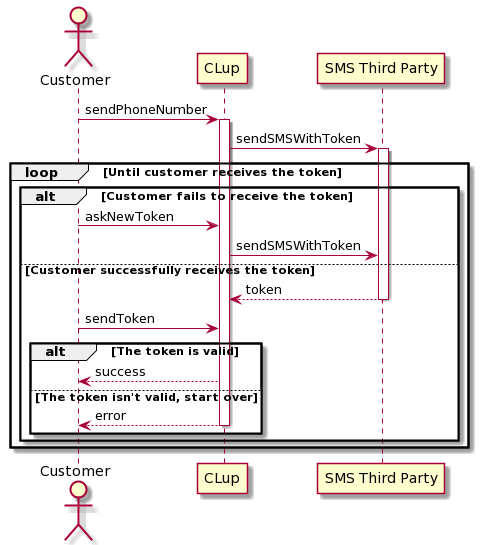

The diagram above was rendered by PlantUML. Its source (embedded in the PNG):
@startuml
actor Customer as c
participant CLup as sys
participant "SMS Third Party" as sms

c -> sys ++ : sendPhoneNumber
sys -> sms ++ : sendSMSWithToken

loop Until customer receives the token
    alt Customer fails to receive the token
        c -> sys : askNewToken
        sys -> sms : sendSMSWithToken
    else Customer successfully receives the token
        return token
        c -> sys : sendToken
        alt The token is valid
            sys --> c : success
        else The token isn't valid, start over
            return error
        end
    end
end
@enduml